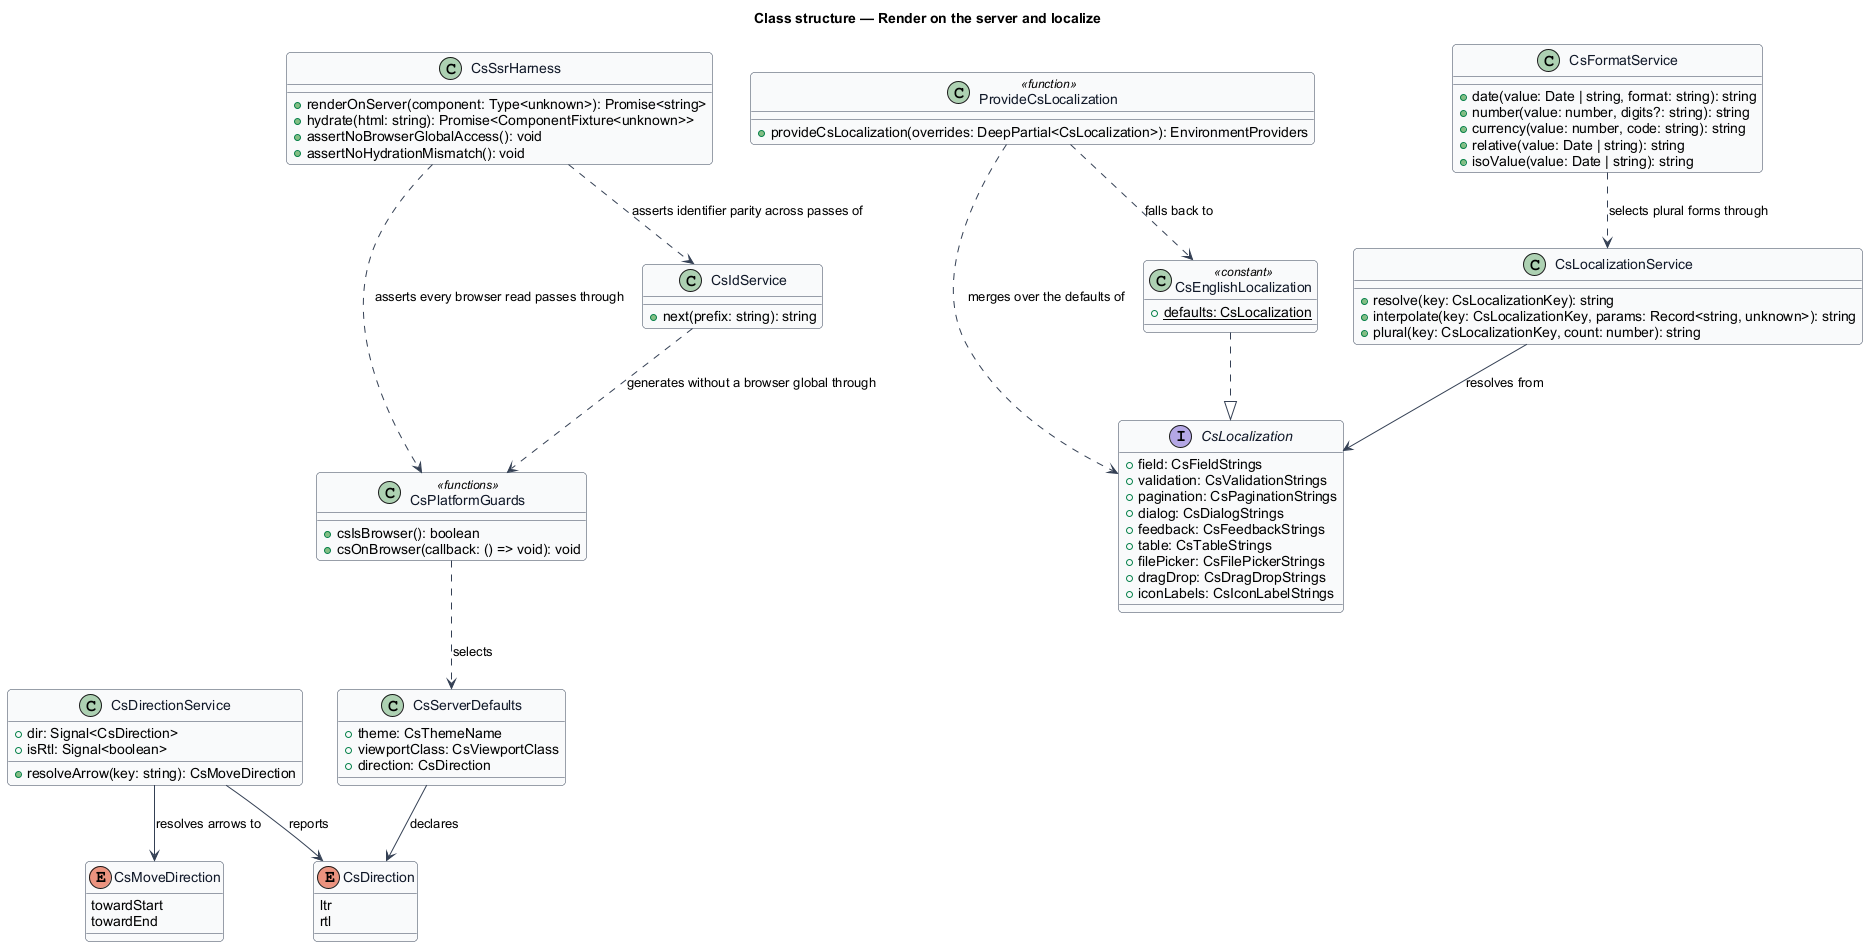

The diagram above was rendered by PlantUML. Its source (embedded in the PNG):
@startuml
' --- shared skin header ---
skinparam backgroundColor #FFFFFF
skinparam shadowing false
skinparam roundcorner 8
skinparam defaultFontName Arial
skinparam ArrowColor #344054
skinparam class {
  BorderColor #344054
  FontColor #101828
  BackgroundColor #F9FAFB
}
' --------------------------
title Class structure — Render on the server and localize

class CsPlatformGuards <<functions>> {
  +csIsBrowser(): boolean
  +csOnBrowser(callback: () => void): void
}

class CsServerDefaults {
  +theme: CsThemeName
  +viewportClass: CsViewportClass
  +direction: CsDirection
}

enum CsDirection {
  ltr
  rtl
}

interface CsLocalization {
  +field: CsFieldStrings
  +validation: CsValidationStrings
  +pagination: CsPaginationStrings
  +dialog: CsDialogStrings
  +feedback: CsFeedbackStrings
  +table: CsTableStrings
  +filePicker: CsFilePickerStrings
  +dragDrop: CsDragDropStrings
  +iconLabels: CsIconLabelStrings
}

class CsEnglishLocalization <<constant>> {
  +{static} defaults: CsLocalization
}

class ProvideCsLocalization <<function>> {
  +provideCsLocalization(overrides: DeepPartial<CsLocalization>): EnvironmentProviders
}

class CsLocalizationService {
  +resolve(key: CsLocalizationKey): string
  +interpolate(key: CsLocalizationKey, params: Record<string, unknown>): string
  +plural(key: CsLocalizationKey, count: number): string
}

class CsDirectionService {
  +dir: Signal<CsDirection>
  +isRtl: Signal<boolean>
  +resolveArrow(key: string): CsMoveDirection
}

enum CsMoveDirection {
  towardStart
  towardEnd
}

class CsFormatService {
  +date(value: Date | string, format: string): string
  +number(value: number, digits?: string): string
  +currency(value: number, code: string): string
  +relative(value: Date | string): string
  +isoValue(value: Date | string): string
}

class CsSsrHarness {
  +renderOnServer(component: Type<unknown>): Promise<string>
  +hydrate(html: string): Promise<ComponentFixture<unknown>>
  +assertNoBrowserGlobalAccess(): void
  +assertNoHydrationMismatch(): void
}

class CsIdService {
  +next(prefix: string): string
}

CsEnglishLocalization ..|> CsLocalization
ProvideCsLocalization ..> CsLocalization : merges over the defaults of
ProvideCsLocalization ..> CsEnglishLocalization : falls back to
CsLocalizationService --> CsLocalization : resolves from
CsFormatService ..> CsLocalizationService : selects plural forms through
CsDirectionService --> CsDirection : reports
CsDirectionService --> CsMoveDirection : resolves arrows to
CsServerDefaults --> CsDirection : declares
CsPlatformGuards ..> CsServerDefaults : selects
CsIdService ..> CsPlatformGuards : generates without a browser global through
CsSsrHarness ..> CsPlatformGuards : asserts every browser read passes through
CsSsrHarness ..> CsIdService : asserts identifier parity across passes of
@enduml